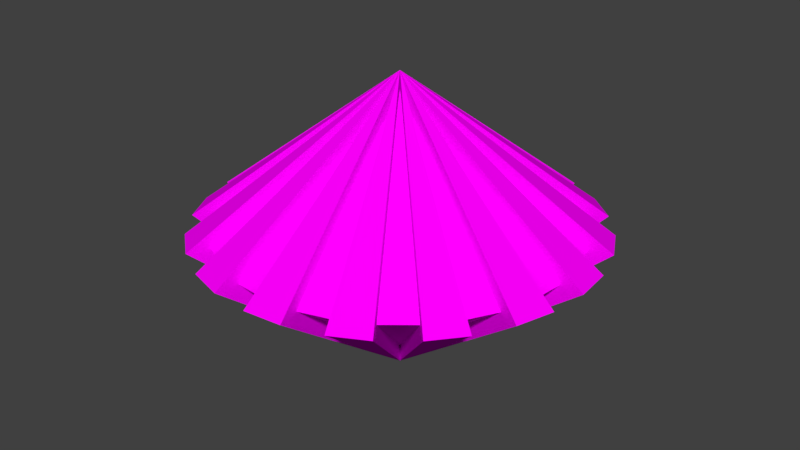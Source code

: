 # Source: TopUV2.blend  (saved by Blender 2.79.0; exported with 4.5.12 LTS)
import bpy
from mathutils import Matrix  # noqa: F401  (used for matrix-valued properties, if any)

bpy.ops.wm.read_factory_settings(use_empty=True)
scene = bpy.context.scene
scene.name = 'Scene'

# ---- collections
col_collection_1 = bpy.data.collections.new('Collection 1'); scene.collection.children.link(col_collection_1)

# ---- images (referenced by path relative to the original .blend; pixels are not part of the script)
import os
ASSET_DIR = os.environ.get("B2B_ASSET_DIR", "")  # directory of the original .blend (textures are referenced by path, not embedded)
HERE = os.path.dirname(os.path.abspath(__file__))  # packed textures are extracted next to this script under _unpacked/

def load_image(name, relpath, width, height, colorspace="sRGB"):
    """Load a texture the original file referenced (path relative to the .blend, or extracted next to this script)."""
    p = next((c for c in (os.path.join(HERE, relpath), os.path.join(ASSET_DIR, relpath)) if relpath and os.path.exists(c)), "")
    if p:
        img = bpy.data.images.load(p, check_existing=True)
        img.name = name
    else:  # same state as the original file: an image datablock whose file is absent (Cycles renders it pink)
        img = bpy.data.images.new(name, width, height)
        img.source = "FILE"
        img.filepath = "//" + (relpath or name)
    img.colorspace_settings.name = colorspace
    return img
img_uvcheck_png = load_image('UVCheck.png', 'Textures/UVCheck.png', 1024, 1024, 'sRGB')

# ---- materials (node trees are filled in below, after node groups)
mat_material = bpy.data.materials.new('Material')
mat_material.alpha_threshold = 0.0
mat_material.roughness = 0.5

# ---- material node trees
mat_material.use_nodes = True; mat_material.node_tree.nodes.clear()
_N = mat_material.node_tree.nodes; _L = mat_material.node_tree.links
n0 = _N.new('ShaderNodeOutputMaterial'); n0.name = 'Material Output'; n0.location = (300, 300)
n1 = _N.new('ShaderNodeBsdfDiffuse'); n1.name = 'Diffuse BSDF'; n1.location = (10, 300)
n2 = _N.new('ShaderNodeTexImage'); n2.name = 'Image Texture'; n2.location = (-180, 300)
n2.width = 140
n2.image = img_uvcheck_png
_L.new(n1.outputs[0], n0.inputs[0])
_L.new(n2.outputs[0], n1.inputs[0])
n0.is_active_output = True

# ---- world
world_world = bpy.data.worlds.new('World'); scene.world = world_world
world_world.color = (0.05088, 0.05088, 0.05088)
world_world.use_sun_shadow = False
world_world.sun_shadow_jitter_overblur = 0.0
world_world.cycles.sampling_method = 'MANUAL'

# ---- meshes
me_cone_001 = bpy.data.meshes.new('Cone.001')
me_cone_001.from_pydata([(0.3827, 0.9239, 0.0), (0.9239, 0.3827, 0.0), (0.8315, -0.5556, 0.0), (0.7071, -0.7071, 0.0), (0.5556, -0.8315, 0.0), (0.3827, -0.9239, 0.0), (0.1951, -0.9808, 0.0), (-3.258e-07, -1.0, 0.0), (-0.1951, -0.9808, 0.0), (-0.3827, -0.9239, 0.0), (-0.5556, -0.8315, 0.0), (-0.9239, -0.3827, 0.0), (0.0, -7.826e-08, 0.7639), (-0.8315, 0.5556, 0.0), (0.9239, -0.3827, 0.0), (0.9808, -0.1951, 0.0), (1.0, -1.331e-07, 0.0), (0.9808, 0.1951, 0.0), (0.8315, 0.5556, 0.0), (0.7071, 0.7071, 0.0), (0.5556, 0.8315, 0.0), (0.1951, 0.9808, 0.0), (-3.258e-07, 1.0, 0.0), (-0.1951, 0.9808, 0.0), (-0.3827, 0.9239, 0.0), (-0.5556, 0.8315, 0.0), (-0.7071, 0.7071, 0.0), (-0.9239, 0.3827, 0.0), (0.0, -1.244e-07, -0.7639), (-0.9808, 0.1951, 0.0), (-1.0, -1.023e-06, 0.0), (-0.9808, -0.1951, 0.0), (-0.8315, -0.5556, 0.0), (-0.7071, -0.7071, 1.192e-07), (0.0, -6.894e-08, 0.673), (0.3371, 0.8139, 0.0), (-0.7325, 0.4894, 0.0), (0.7325, -0.4894, 0.0), (0.6229, -0.6229, 0.0), (0.4894, -0.7325, 0.0), (0.3371, -0.8139, 0.0), (-0.4894, -0.7325, 0.0), (-0.3371, -0.8139, 0.0), (0.1719, -0.864, 0.0), (-2.87e-07, -0.8809, 0.0), (-0.1719, -0.864, 0.0), (-0.8139, -0.3371, 0.0), (0.8139, 0.3371, 0.0), (0.0, -1.096e-07, -0.673), (-0.6229, -0.6229, 1.192e-07), (0.8139, -0.3371, 0.0), (0.864, -0.1719, 0.0), (-0.7325, -0.4894, 0.0), (0.8809, -1.173e-07, 0.0), (0.864, 0.1719, 0.0), (-0.864, -0.1719, 0.0), (-0.8809, -9.014e-07, 0.0), (-0.864, 0.1719, 0.0), (0.6229, 0.6229, 0.0), (0.4894, 0.7325, 0.0), (-0.6229, 0.6229, 0.0), (-0.4894, 0.7325, 0.0), (-0.3371, 0.8139, 0.0), (-0.1719, 0.864, 0.0), (-2.87e-07, 0.8809, 0.0), (0.1719, 0.864, 0.0), (-0.8139, 0.3371, 0.0), (0.7325, 0.4894, 0.0)], [], [(22, 12, 21), (24, 28, 48, 62), (0, 12, 20), (12, 24, 62, 34), (19, 12, 18), (7, 28, 48, 44), (1, 12, 17), (28, 25, 61, 48), (16, 12, 15), (23, 12, 34, 63), (14, 12, 2), (28, 6, 43, 48), (3, 12, 4), (10, 12, 34, 41), (5, 12, 6), (26, 28, 48, 60), (7, 12, 8), (5, 28, 48, 40), (9, 12, 10), (12, 22, 64, 34), (33, 12, 32), (20, 12, 34, 59), (11, 12, 31), (12, 19, 58, 34), (30, 12, 29), (28, 29, 57, 48), (27, 12, 13), (21, 12, 34, 65), (26, 12, 25), (18, 12, 34, 67), (24, 12, 23), (13, 12, 34, 36), (65, 34, 35), (30, 28, 48, 56), (6, 28, 5), (12, 0, 35, 34), (4, 28, 3), (28, 31, 55, 48), (2, 28, 14), (14, 28, 48, 50), (15, 28, 16), (28, 15, 51, 48), (17, 28, 1), (17, 12, 34, 54), (18, 28, 19), (16, 28, 48, 53), (20, 28, 0), (12, 16, 53, 34), (21, 28, 22), (28, 32, 52, 48), (23, 28, 24), (15, 12, 34, 51), (25, 28, 26), (28, 17, 54, 48), (13, 28, 27), (12, 14, 50, 34), (29, 28, 30), (33, 28, 48, 49), (31, 28, 11), (12, 1, 47, 34), (32, 28, 33), (2, 12, 34, 37), (10, 28, 9), (28, 18, 67, 48), (8, 28, 7), (59, 34, 58), (67, 34, 47), (54, 34, 53), (51, 34, 50), (37, 34, 38), (39, 34, 40), (43, 34, 44), (45, 34, 42), (41, 34, 49), (52, 34, 46), (55, 34, 56), (57, 34, 66), (36, 34, 60), (61, 34, 62), (63, 34, 64), (44, 48, 43), (40, 48, 39), (38, 48, 37), (50, 48, 51), (53, 48, 54), (47, 48, 67), (58, 48, 59), (35, 48, 65), (64, 48, 63), (62, 48, 61), (60, 48, 36), (66, 48, 57), (56, 48, 55), (46, 48, 52), (49, 48, 41), (42, 48, 45), (12, 9, 42, 34), (28, 8, 45, 48), (25, 12, 34, 61), (9, 28, 48, 42), (28, 23, 63, 48), (8, 12, 34, 45), (28, 10, 41, 48), (12, 26, 60, 34), (11, 28, 48, 46), (22, 28, 48, 64), (12, 7, 44, 34), (28, 13, 36, 48), (12, 27, 66, 34), (0, 28, 48, 35), (29, 12, 34, 57), (28, 21, 65, 48), (6, 12, 34, 43), (1, 28, 48, 47), (12, 30, 56, 34), (28, 2, 37, 48), (12, 5, 40, 34), (3, 28, 48, 38), (31, 12, 34, 55), (28, 20, 59, 48), (4, 12, 34, 39), (28, 4, 39, 48), (32, 12, 34, 52), (19, 28, 48, 58), (12, 3, 38, 34), (12, 33, 49, 34), (27, 28, 48, 66), (12, 11, 46, 34)])
_uv = me_cone_001.uv_layers.new(name='UVMap')
_uv.uv.foreach_set('vector', [0.5, 0.0, 0.5, 0.5, 0.5975, 0.009607, 0.3087, 0.03806, 0.5, 0.5, 0.5, 0.5, 0.3314, 0.09306, 0.6913, 0.03806, 0.5, 0.5, 0.7778, 0.08426, 0.5, 0.5, 0.3087, 0.03806, 0.3314, 0.09306, 0.5, 0.5, 0.8536, 0.1464, 0.5, 0.5, 0.9157, 0.2222, 0.5, 1.0, 0.5, 0.5, 0.5, 0.5, 0.5, 0.9405, 0.9619, 0.3087, 0.5, 0.5, 0.9904, 0.4025, 0.5, 0.5, 0.2222, 0.08427, 0.2553, 0.1338, 0.5, 0.5, 1.0, 0.5, 0.5, 0.5, 0.9904, 0.5975, 0.4025, 0.009607, 0.5, 0.5, 0.5, 0.5, 0.4141, 0.068, 0.9619, 0.6913, 0.5, 0.5, 0.9157, 0.7778, 0.5, 0.5, 0.5975, 0.9904, 0.5859, 0.932, 0.5, 0.5, 0.8536, 0.8536, 0.5, 0.5, 0.7778, 0.9157, 0.2222, 0.9157, 0.5, 0.5, 0.5, 0.5, 0.2553, 0.8662, 0.6913, 0.9619, 0.5, 0.5, 0.5975, 0.9904, 0.1464, 0.1464, 0.5, 0.5, 0.5, 0.5, 0.1885, 0.1885, 0.5, 1.0, 0.5, 0.5, 0.4025, 0.9904, 0.6913, 0.9619, 0.5, 0.5, 0.5, 0.5, 0.6686, 0.9069, 0.3087, 0.9619, 0.5, 0.5, 0.2222, 0.9157, 0.5, 0.5, 0.5, 0.0, 0.5, 0.05953, 0.5, 0.5, 0.1464, 0.8536, 0.5, 0.5, 0.08427, 0.7778, 0.7778, 0.08426, 0.5, 0.5, 0.5, 0.5, 0.7447, 0.1338, 0.03806, 0.6913, 0.5, 0.5, 0.009608, 0.5975, 0.5, 0.5, 0.8536, 0.1464, 0.8115, 0.1885, 0.5, 0.5, 0.0, 0.5, 0.5, 0.5, 0.009607, 0.4025, 0.5, 0.5, 0.009607, 0.4025, 0.068, 0.4141, 0.5, 0.5, 0.03806, 0.3087, 0.5, 0.5, 0.08427, 0.2222, 0.5975, 0.009607, 0.5, 0.5, 0.5, 0.5, 0.5859, 0.068, 0.1464, 0.1464, 0.5, 0.5, 0.2222, 0.08427, 0.9157, 0.2222, 0.5, 0.5, 0.5, 0.5, 0.8662, 0.2553, 0.3087, 0.03806, 0.5, 0.5, 0.4025, 0.009607, 0.08427, 0.2222, 0.5, 0.5, 0.5, 0.5, 0.1338, 0.2553, 0.5859, 0.068, 0.5, 0.5, 0.6686, 0.09306, 0.0, 0.5, 0.5, 0.5, 0.5, 0.5, 0.05953, 0.5, 0.5975, 0.9904, 0.5, 0.5, 0.6913, 0.9619, 0.5, 0.5, 0.6913, 0.03806, 0.6686, 0.09306, 0.5, 0.5, 0.7778, 0.9157, 0.5, 0.5, 0.8536, 0.8536, 0.5, 0.5, 0.009608, 0.5975, 0.068, 0.5859, 0.5, 0.5, 0.9157, 0.7778, 0.5, 0.5, 0.9619, 0.6913, 0.9619, 0.6913, 0.5, 0.5, 0.5, 0.5, 0.9069, 0.6686, 0.9904, 0.5975, 0.5, 0.5, 1.0, 0.5, 0.5, 0.5, 0.9904, 0.5975, 0.932, 0.5859, 0.5, 0.5, 0.9904, 0.4025, 0.5, 0.5, 0.9619, 0.3087, 0.9904, 0.4025, 0.5, 0.5, 0.5, 0.5, 0.932, 0.4141, 0.9157, 0.2222, 0.5, 0.5, 0.8536, 0.1464, 1.0, 0.5, 0.5, 0.5, 0.5, 0.5, 0.9405, 0.5, 0.7778, 0.08427, 0.5, 0.5, 0.6913, 0.03806, 0.5, 0.5, 1.0, 0.5, 0.9405, 0.5, 0.5, 0.5, 0.5975, 0.009607, 0.5, 0.5, 0.5, 0.0, 0.5, 0.5, 0.08427, 0.7778, 0.1338, 0.7447, 0.5, 0.5, 0.4025, 0.009607, 0.5, 0.5, 0.3087, 0.03806, 0.9904, 0.5975, 0.5, 0.5, 0.5, 0.5, 0.932, 0.5859, 0.2222, 0.08427, 0.5, 0.5, 0.1464, 0.1464, 0.5, 0.5, 0.9904, 0.4025, 0.932, 0.4141, 0.5, 0.5, 0.08427, 0.2222, 0.5, 0.5, 0.03806, 0.3087, 0.5, 0.5, 0.9619, 0.6913, 0.9069, 0.6686, 0.5, 0.5, 0.009607, 0.4025, 0.5, 0.5, 0.0, 0.5, 0.1464, 0.8536, 0.5, 0.5, 0.5, 0.5, 0.1885, 0.8115, 0.009608, 0.5975, 0.5, 0.5, 0.03806, 0.6913, 0.5, 0.5, 0.9619, 0.3087, 0.9069, 0.3314, 0.5, 0.5, 0.08427, 0.7778, 0.5, 0.5, 0.1464, 0.8536, 0.9157, 0.7778, 0.5, 0.5, 0.5, 0.5, 0.8662, 0.7447, 0.2222, 0.9157, 0.5, 0.5, 0.3087, 0.9619, 0.5, 0.5, 0.9157, 0.2222, 0.8662, 0.2553, 0.5, 0.5, 0.4025, 0.9904, 0.5, 0.5, 0.5, 1.0, 0.7447, 0.1338, 0.5, 0.5, 0.8115, 0.1885, 0.8662, 0.2553, 0.5, 0.5, 0.9069, 0.3314, 0.932, 0.4141, 0.5, 0.5, 0.9405, 0.5, 0.932, 0.5859, 0.5, 0.5, 0.9069, 0.6686, 0.8662, 0.7447, 0.5, 0.5, 0.8115, 0.8115, 0.7447, 0.8662, 0.5, 0.5, 0.6686, 0.9069, 0.5859, 0.932, 0.5, 0.5, 0.5, 0.9405, 0.4141, 0.932, 0.5, 0.5, 0.3314, 0.9069, 0.2553, 0.8662, 0.5, 0.5, 0.1885, 0.8115, 0.1338, 0.7447, 0.5, 0.5, 0.09306, 0.6686, 0.068, 0.5859, 0.5, 0.5, 0.05953, 0.5, 0.068, 0.4141, 0.5, 0.5, 0.09306, 0.3314, 0.1338, 0.2553, 0.5, 0.5, 0.1885, 0.1885, 0.2553, 0.1338, 0.5, 0.5, 0.3314, 0.09306, 0.4141, 0.068, 0.5, 0.5, 0.5, 0.05953, 0.5, 0.9405, 0.5, 0.5, 0.5859, 0.932, 0.6686, 0.9069, 0.5, 0.5, 0.7447, 0.8662, 0.8115, 0.8115, 0.5, 0.5, 0.8662, 0.7447, 0.9069, 0.6686, 0.5, 0.5, 0.932, 0.5859, 0.9405, 0.5, 0.5, 0.5, 0.932, 0.4141, 0.9069, 0.3314, 0.5, 0.5, 0.8662, 0.2553, 0.8115, 0.1885, 0.5, 0.5, 0.7447, 0.1338, 0.6686, 0.09306, 0.5, 0.5, 0.5859, 0.068, 0.5, 0.05953, 0.5, 0.5, 0.4141, 0.068, 0.3314, 0.09306, 0.5, 0.5, 0.2553, 0.1338, 0.1885, 0.1885, 0.5, 0.5, 0.1338, 0.2553, 0.09306, 0.3314, 0.5, 0.5, 0.068, 0.4141, 0.05953, 0.5, 0.5, 0.5, 0.068, 0.5859, 0.09306, 0.6686, 0.5, 0.5, 0.1338, 0.7447, 0.1885, 0.8115, 0.5, 0.5, 0.2553, 0.8662, 0.3314, 0.9069, 0.5, 0.5, 0.4141, 0.932, 0.5, 0.5, 0.3087, 0.9619, 0.3314, 0.9069, 0.5, 0.5, 0.5, 0.5, 0.4025, 0.9904, 0.4141, 0.932, 0.5, 0.5, 0.2222, 0.08427, 0.5, 0.5, 0.5, 0.5, 0.2553, 0.1338, 0.3087, 0.9619, 0.5, 0.5, 0.5, 0.5, 0.3314, 0.9069, 0.5, 0.5, 0.4025, 0.009607, 0.4141, 0.068, 0.5, 0.5, 0.4025, 0.9904, 0.5, 0.5, 0.5, 0.5, 0.4141, 0.932, 0.5, 0.5, 0.2222, 0.9157, 0.2553, 0.8662, 0.5, 0.5, 0.5, 0.5, 0.1464, 0.1464, 0.1885, 0.1885, 0.5, 0.5, 0.03806, 0.6913, 0.5, 0.5, 0.5, 0.5, 0.09306, 0.6686, 0.5, 0.0, 0.5, 0.5, 0.5, 0.5, 0.5, 0.05953, 0.5, 0.5, 0.5, 1.0, 0.5, 0.9405, 0.5, 0.5, 0.5, 0.5, 0.08427, 0.2222, 0.1338, 0.2553, 0.5, 0.5, 0.5, 0.5, 0.03806, 0.3087, 0.09306, 0.3314, 0.5, 0.5, 0.6913, 0.03806, 0.5, 0.5, 0.5, 0.5, 0.6686, 0.09306, 0.009607, 0.4025, 0.5, 0.5, 0.5, 0.5, 0.068, 0.4141, 0.5, 0.5, 0.5975, 0.009607, 0.5859, 0.068, 0.5, 0.5, 0.5975, 0.9904, 0.5, 0.5, 0.5, 0.5, 0.5859, 0.932, 0.9619, 0.3087, 0.5, 0.5, 0.5, 0.5, 0.9069, 0.3314, 0.5, 0.5, 0.0, 0.5, 0.05953, 0.5, 0.5, 0.5, 0.5, 0.5, 0.9157, 0.7778, 0.8662, 0.7447, 0.5, 0.5, 0.5, 0.5, 0.6913, 0.9619, 0.6686, 0.9069, 0.5, 0.5, 0.8536, 0.8536, 0.5, 0.5, 0.5, 0.5, 0.8115, 0.8115, 0.009608, 0.5975, 0.5, 0.5, 0.5, 0.5, 0.068, 0.5859, 0.5, 0.5, 0.7778, 0.08427, 0.7447, 0.1338, 0.5, 0.5, 0.7778, 0.9157, 0.5, 0.5, 0.5, 0.5, 0.7447, 0.8662, 0.5, 0.5, 0.7778, 0.9157, 0.7447, 0.8662, 0.5, 0.5, 0.08427, 0.7778, 0.5, 0.5, 0.5, 0.5, 0.1338, 0.7447, 0.8536, 0.1464, 0.5, 0.5, 0.5, 0.5, 0.8115, 0.1885, 0.5, 0.5, 0.8536, 0.8536, 0.8115, 0.8115, 0.5, 0.5, 0.5, 0.5, 0.1464, 0.8536, 0.1885, 0.8115, 0.5, 0.5, 0.03806, 0.3087, 0.5, 0.5, 0.5, 0.5, 0.09306, 0.3314, 0.5, 0.5, 0.03806, 0.6913, 0.09306, 0.6686, 0.5, 0.5])
me_cone_001.materials.append(mat_material)
me_cone_001.use_remesh_preserve_volume = False
me_cone_001.use_remesh_preserve_attributes = False
me_cone_001.use_mirror_vertex_groups = False
me_cone_001.update()

# ---- objects
ob_cone_001 = bpy.data.objects.new('Cone.001', me_cone_001)

# ---- transforms, parenting, visibility, modifiers, constraints
ob_cone_001.location = (0.0, -5.762e-08, 0.0)
ob_cone_001.rotation_euler = (3.142, -0.0, 0.0)
ob_cone_001.scale = (0.9339, 0.9339, 0.9339)
ob_cone_001.lineart.crease_threshold = 0.0

# ---- collection membership
col_collection_1.objects.link(ob_cone_001)

# ---- scene / render settings (as saved in the file)
scene.frame_start = 1; scene.frame_end = 250; scene.frame_set(0)
scene.render.engine = 'CYCLES'
scene.render.resolution_percentage = 50
scene.render.dither_intensity = 0.0
scene.cycles.use_denoising = False
scene.cycles.samples = 128
scene.cycles.sampling_pattern = 'TABULATED_SOBOL'
scene.cycles.use_adaptive_sampling = False
scene.cycles.use_light_tree = False
scene.cycles.blur_glossy = 0.0
scene.cycles.sample_clamp_indirect = 0.0
scene.view_settings.view_transform = 'Standard'
bpy.context.view_layer.update()

# ---- added for rendering (the .blend has no active camera and no usable light): camera, sun
cam_auto = bpy.data.cameras.new('AutoCamera')
cam_auto.lens = 50.0
cam_auto.sensor_width = 36.0
cam_auto.clip_end = 1000.0
ob_auto_camera = bpy.data.objects.new('AutoCamera', cam_auto)
scene.collection.objects.link(ob_auto_camera)
ob_auto_camera.location = (2.77771, -3.33325, 2.22217)
ob_auto_camera.rotation_euler = (1.09748, -7.21219e-08, 0.694738)
scene.camera = ob_auto_camera
light_auto_sun = bpy.data.lights.new('AutoSun', 'SUN')
light_auto_sun.energy = 3.0
light_auto_sun.angle = 0.0523599
ob_auto_sun = bpy.data.objects.new('AutoSun', light_auto_sun)
scene.collection.objects.link(ob_auto_sun)
ob_auto_sun.rotation_euler = (0.872665, 0.174533, 0.523599)
bpy.context.view_layer.update()
